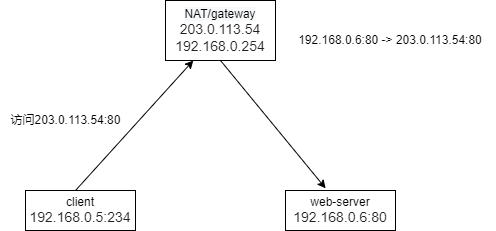

The diagram above was exported from draw.io. Its source (the exported page's mxGraphModel, read from the mxfile embedded in the PNG):
<mxGraphModel dx="1937" dy="917" grid="1" gridSize="10" guides="1" tooltips="1" connect="1" arrows="1" fold="1" page="1" pageScale="1" pageWidth="827" pageHeight="1169" math="0" shadow="0">
  <root>
    <mxCell id="0" />
    <mxCell id="1" parent="0" />
    <mxCell id="I1YH42jrkJMhjzfUF51z-1" value="client&lt;br&gt;&lt;span style=&quot;color: rgb(32 , 33 , 34) ; font-family: sans-serif ; font-size: 14px ; text-align: left ; background-color: rgb(255 , 255 , 255)&quot;&gt;192.168.0.5:234&lt;/span&gt;" style="rounded=0;whiteSpace=wrap;html=1;" vertex="1" parent="1">
      <mxGeometry x="180" y="450" width="110" height="40" as="geometry" />
    </mxCell>
    <mxCell id="I1YH42jrkJMhjzfUF51z-3" value="web-server&lt;br&gt;&lt;span style=&quot;color: rgb(32 , 33 , 34) ; font-family: sans-serif ; font-size: 14px ; text-align: left ; background-color: rgb(255 , 255 , 255)&quot;&gt;192.168.0.6:80&lt;/span&gt;" style="rounded=0;whiteSpace=wrap;html=1;" vertex="1" parent="1">
      <mxGeometry x="440" y="450" width="110" height="40" as="geometry" />
    </mxCell>
    <mxCell id="I1YH42jrkJMhjzfUF51z-4" value="&lt;div style=&quot;text-align: center&quot;&gt;&lt;span style=&quot;text-align: left ; background-color: rgb(248 , 249 , 250)&quot;&gt;NAT/gateway&lt;/span&gt;&lt;/div&gt;&lt;div style=&quot;text-align: center&quot;&gt;&lt;span style=&quot;color: rgb(32 , 33 , 34) ; font-family: sans-serif ; font-size: 14px ; text-align: left ; background-color: rgb(255 , 255 , 255)&quot;&gt;203.0.113.54&lt;/span&gt;&lt;br&gt;&lt;/div&gt;&lt;div style=&quot;text-align: center&quot;&gt;&lt;span style=&quot;color: rgb(32 , 33 , 34) ; font-family: sans-serif ; font-size: 14px ; text-align: left ; background-color: rgb(255 , 255 , 255)&quot;&gt;192.168.0.254&lt;/span&gt;&lt;/div&gt;" style="rounded=0;whiteSpace=wrap;html=1;" vertex="1" parent="1">
      <mxGeometry x="320" y="260" width="110" height="60" as="geometry" />
    </mxCell>
    <mxCell id="I1YH42jrkJMhjzfUF51z-5" value="" style="endArrow=classic;html=1;rounded=0;" edge="1" parent="1" target="I1YH42jrkJMhjzfUF51z-4">
      <mxGeometry width="50" height="50" relative="1" as="geometry">
        <mxPoint x="230" y="450" as="sourcePoint" />
        <mxPoint x="270" y="410" as="targetPoint" />
      </mxGeometry>
    </mxCell>
    <mxCell id="I1YH42jrkJMhjzfUF51z-8" value="192.168.0.6:80 -&amp;gt; 203.0.113.54:80" style="text;html=1;strokeColor=none;fillColor=none;align=center;verticalAlign=middle;whiteSpace=wrap;rounded=0;" vertex="1" parent="1">
      <mxGeometry x="440" y="285" width="210" height="30" as="geometry" />
    </mxCell>
    <mxCell id="I1YH42jrkJMhjzfUF51z-9" value="访问203.0.113.54:80" style="text;html=1;align=center;verticalAlign=middle;resizable=0;points=[];autosize=1;strokeColor=none;fillColor=none;" vertex="1" parent="1">
      <mxGeometry x="155" y="370" width="130" height="20" as="geometry" />
    </mxCell>
    <mxCell id="I1YH42jrkJMhjzfUF51z-10" value="" style="endArrow=classic;html=1;rounded=0;exitX=0.5;exitY=1;exitDx=0;exitDy=0;entryX=0.365;entryY=-0.054;entryDx=0;entryDy=0;entryPerimeter=0;" edge="1" parent="1" source="I1YH42jrkJMhjzfUF51z-4" target="I1YH42jrkJMhjzfUF51z-3">
      <mxGeometry width="50" height="50" relative="1" as="geometry">
        <mxPoint x="420" y="420" as="sourcePoint" />
        <mxPoint x="470" y="370" as="targetPoint" />
      </mxGeometry>
    </mxCell>
  </root>
</mxGraphModel>